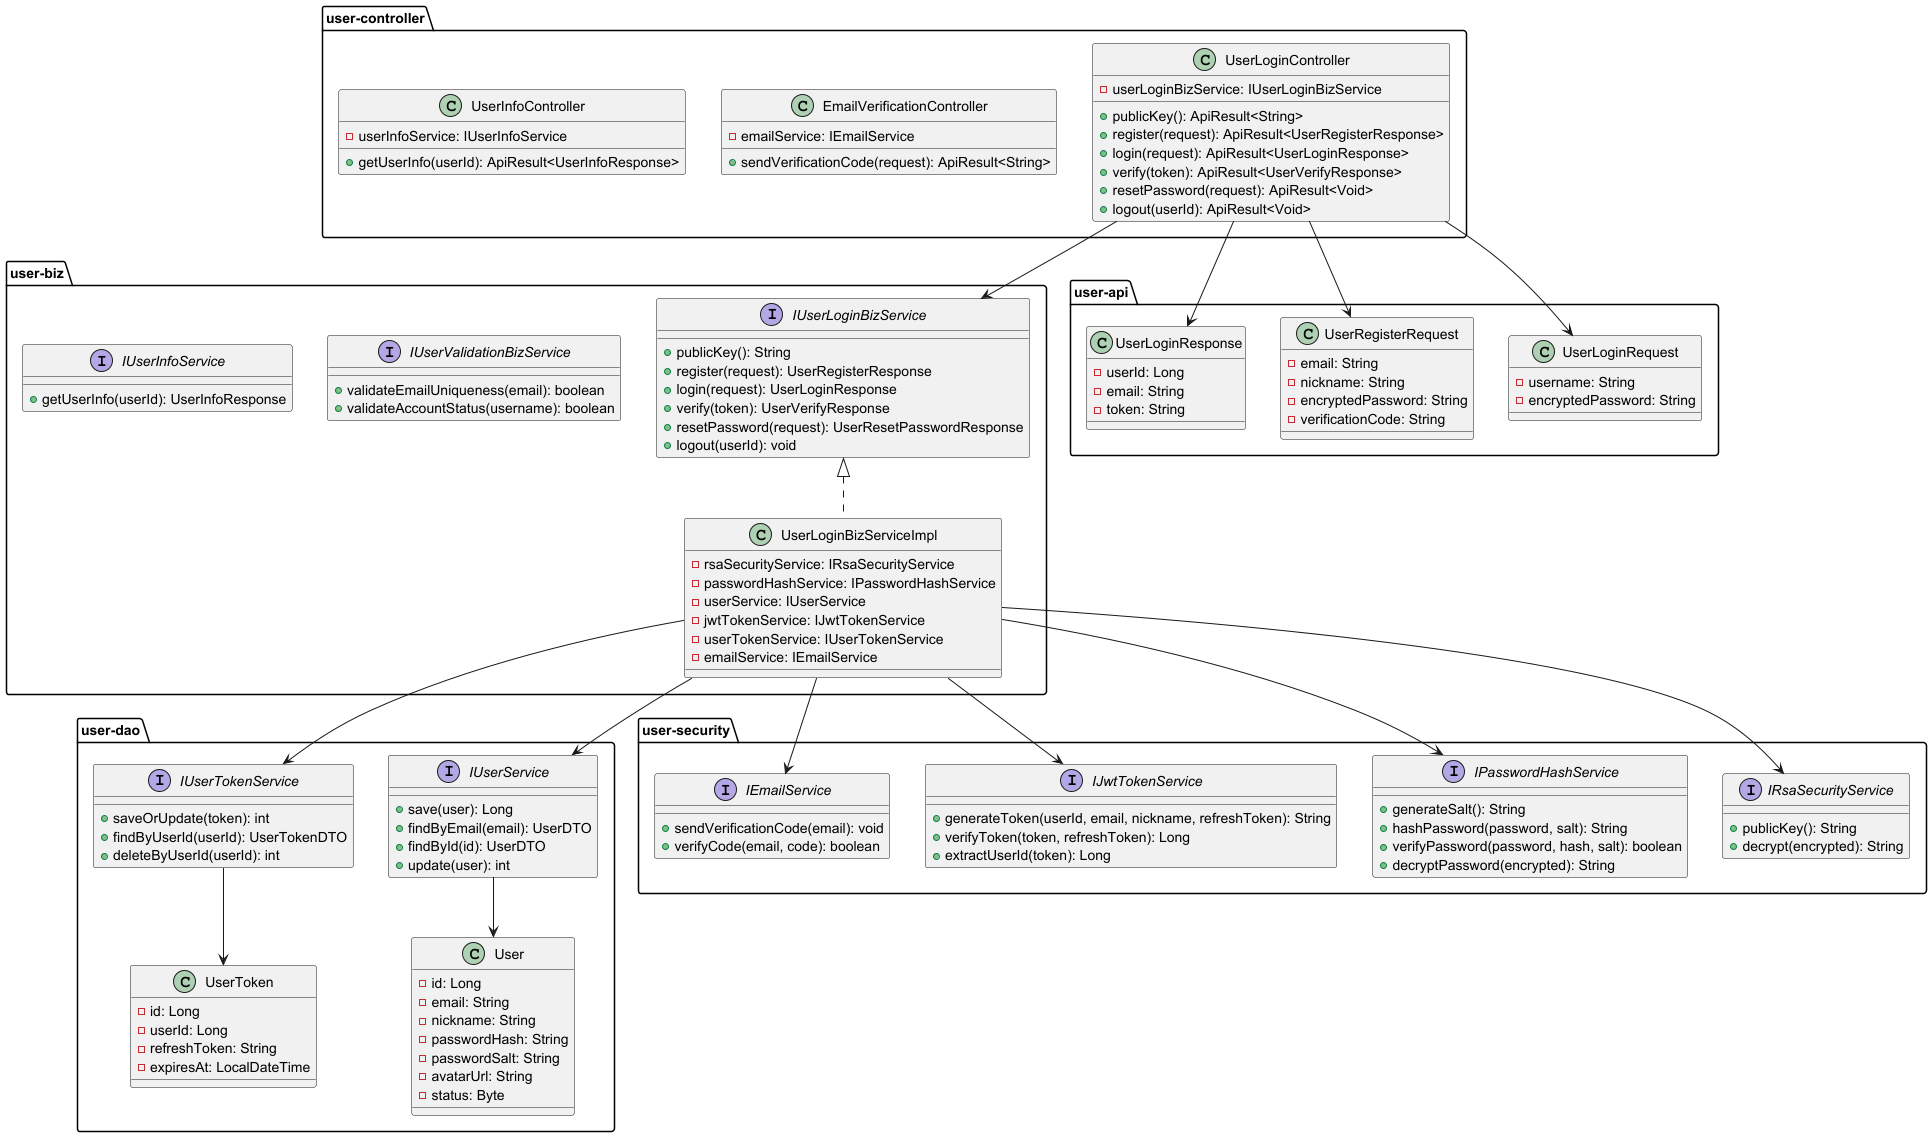

The diagram above was rendered by PlantUML. Its source (embedded in the PNG):
@startuml User Service Class Diagram

package "user-controller" {
  class UserLoginController {
    - userLoginBizService: IUserLoginBizService
    + publicKey(): ApiResult<String>
    + register(request): ApiResult<UserRegisterResponse>
    + login(request): ApiResult<UserLoginResponse>
    + verify(token): ApiResult<UserVerifyResponse>
    + resetPassword(request): ApiResult<Void>
    + logout(userId): ApiResult<Void>
  }

  class EmailVerificationController {
    - emailService: IEmailService
    + sendVerificationCode(request): ApiResult<String>
  }

  class UserInfoController {
    - userInfoService: IUserInfoService
    + getUserInfo(userId): ApiResult<UserInfoResponse>
  }
}

package "user-biz" {
  interface IUserLoginBizService {
    + publicKey(): String
    + register(request): UserRegisterResponse
    + login(request): UserLoginResponse
    + verify(token): UserVerifyResponse
    + resetPassword(request): UserResetPasswordResponse
    + logout(userId): void
  }

  class UserLoginBizServiceImpl implements IUserLoginBizService {
    - rsaSecurityService: IRsaSecurityService
    - passwordHashService: IPasswordHashService
    - userService: IUserService
    - jwtTokenService: IJwtTokenService
    - userTokenService: IUserTokenService
    - emailService: IEmailService
  }

  interface IUserValidationBizService {
    + validateEmailUniqueness(email): boolean
    + validateAccountStatus(username): boolean
  }

  interface IUserInfoService {
    + getUserInfo(userId): UserInfoResponse
  }
}

package "user-dao" {
  interface IUserService {
    + save(user): Long
    + findByEmail(email): UserDTO
    + findById(id): UserDTO
    + update(user): int
  }

  interface IUserTokenService {
    + saveOrUpdate(token): int
    + findByUserId(userId): UserTokenDTO
    + deleteByUserId(userId): int
  }

  class User {
    - id: Long
    - email: String
    - nickname: String
    - passwordHash: String
    - passwordSalt: String
    - avatarUrl: String
    - status: Byte
  }

  class UserToken {
    - id: Long
    - userId: Long
    - refreshToken: String
    - expiresAt: LocalDateTime
  }
}

package "user-security" {
  interface IRsaSecurityService {
    + publicKey(): String
    + decrypt(encrypted): String
  }

  interface IPasswordHashService {
    + generateSalt(): String
    + hashPassword(password, salt): String
    + verifyPassword(password, hash, salt): boolean
    + decryptPassword(encrypted): String
  }

  interface IJwtTokenService {
    + generateToken(userId, email, nickname, refreshToken): String
    + verifyToken(token, refreshToken): Long
    + extractUserId(token): Long
  }

  interface IEmailService {
    + sendVerificationCode(email): void
    + verifyCode(email, code): boolean
  }
}

package "user-api" {
  class UserLoginRequest {
    - username: String
    - encryptedPassword: String
  }

  class UserRegisterRequest {
    - email: String
    - nickname: String
    - encryptedPassword: String
    - verificationCode: String
  }

  class UserLoginResponse {
    - userId: Long
    - email: String
    - token: String
  }
}

UserLoginController --> IUserLoginBizService
UserLoginController --> UserLoginRequest
UserLoginController --> UserRegisterRequest
UserLoginController --> UserLoginResponse

UserLoginBizServiceImpl --> IUserService
UserLoginBizServiceImpl --> IUserTokenService
UserLoginBizServiceImpl --> IRsaSecurityService
UserLoginBizServiceImpl --> IPasswordHashService
UserLoginBizServiceImpl --> IJwtTokenService
UserLoginBizServiceImpl --> IEmailService

IUserService --> User
IUserTokenService --> UserToken

@enduml